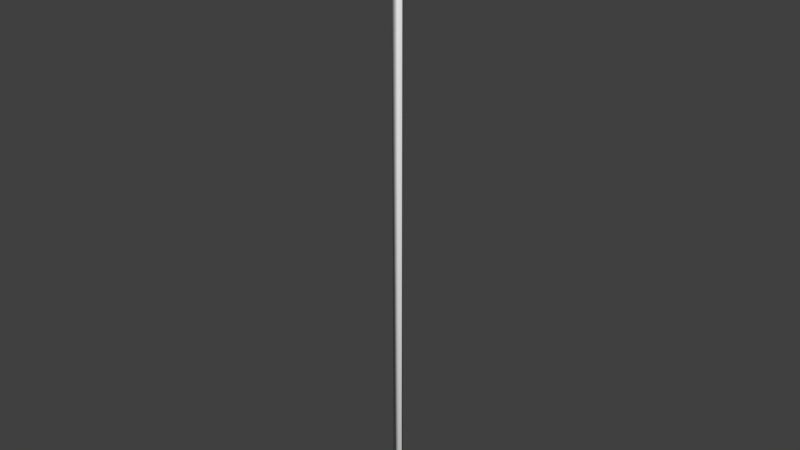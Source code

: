 # Source: VLP.Stake.blend  (saved by Blender 2.71.0; exported with 4.5.12 LTS)
import bpy
from mathutils import Matrix  # noqa: F401  (used for matrix-valued properties, if any)

bpy.ops.wm.read_factory_settings(use_empty=True)
scene = bpy.context.scene
scene.name = 'Scene'

# ---- collections
col_collection_1 = bpy.data.collections.new('Collection 1'); scene.collection.children.link(col_collection_1)

# ---- world
world_world = bpy.data.worlds.new('World'); scene.world = world_world
world_world.color = (0.05088, 0.05088, 0.05088)
world_world.use_sun_shadow = False
world_world.sun_shadow_jitter_overblur = 0.0
world_world.cycles.sampling_method = 'MANUAL'
world_world.cycles.sample_map_resolution = 256

# ---- meshes
me_circle = bpy.data.meshes.new('Circle')
me_circle.from_pydata([(-5.931e-09, 0.2985, -6.345), (-0.2585, -0.1493, -6.345), (0.2585, -0.1493, -6.345), (-5.931e-09, 0.2985, 6.345), (-0.2585, -0.1493, 6.345), (0.2585, -0.1493, 6.345)], [], [(2, 0, 3, 5), (1, 2, 5, 4), (0, 1, 4, 3), (4, 5, 3), (1, 0, 2)])
me_circle.polygons.foreach_set('use_smooth', [True] * 5)
me_circle.use_remesh_preserve_volume = False
me_circle.use_remesh_preserve_attributes = False
me_circle.use_mirror_vertex_groups = False
me_circle.update()

# ---- objects
ob_circle = bpy.data.objects.new('Circle', me_circle)

# ---- transforms, parenting, visibility, modifiers, constraints
ob_circle.location = (1.987e-08, 0.0, 15.91)
ob_circle.scale = (1.0, 1.0, 2.5)
ob_circle.lineart.crease_threshold = 0.0

# ---- collection membership
col_collection_1.objects.link(ob_circle)

# ---- scene / render settings (as saved in the file)
scene.frame_start = 1; scene.frame_end = 250; scene.frame_set(1)
scene.render.engine = 'BLENDER_EEVEE_NEXT'
scene.render.resolution_percentage = 50
scene.render.dither_intensity = 0.0
scene.cycles.use_denoising = False
scene.cycles.samples = 10
scene.cycles.sampling_pattern = 'TABULATED_SOBOL'
scene.cycles.light_sampling_threshold = 0.0
scene.cycles.use_adaptive_sampling = False
scene.cycles.use_light_tree = False
scene.cycles.blur_glossy = 0.0
scene.cycles.volume_bounces = 1
scene.cycles.pixel_filter_type = 'GAUSSIAN'
scene.cycles.sample_clamp_indirect = 0.0
scene.view_settings.view_transform = 'Standard'
bpy.context.view_layer.update()

# ---- added for rendering (the .blend has no active camera and no usable light): camera, sun
cam_auto = bpy.data.cameras.new('AutoCamera')
cam_auto.lens = 50.0
cam_auto.sensor_width = 36.0
cam_auto.clip_end = 1000.0
ob_auto_camera = bpy.data.objects.new('AutoCamera', cam_auto)
scene.collection.objects.link(ob_auto_camera)
ob_auto_camera.location = (29.3591, -35.1563, 39.3934)
ob_auto_camera.rotation_euler = (1.09748, -7.21219e-08, 0.694738)
scene.camera = ob_auto_camera
light_auto_sun = bpy.data.lights.new('AutoSun', 'SUN')
light_auto_sun.energy = 3.0
light_auto_sun.angle = 0.0523599
ob_auto_sun = bpy.data.objects.new('AutoSun', light_auto_sun)
scene.collection.objects.link(ob_auto_sun)
ob_auto_sun.rotation_euler = (0.872665, 0.174533, 0.523599)
bpy.context.view_layer.update()
